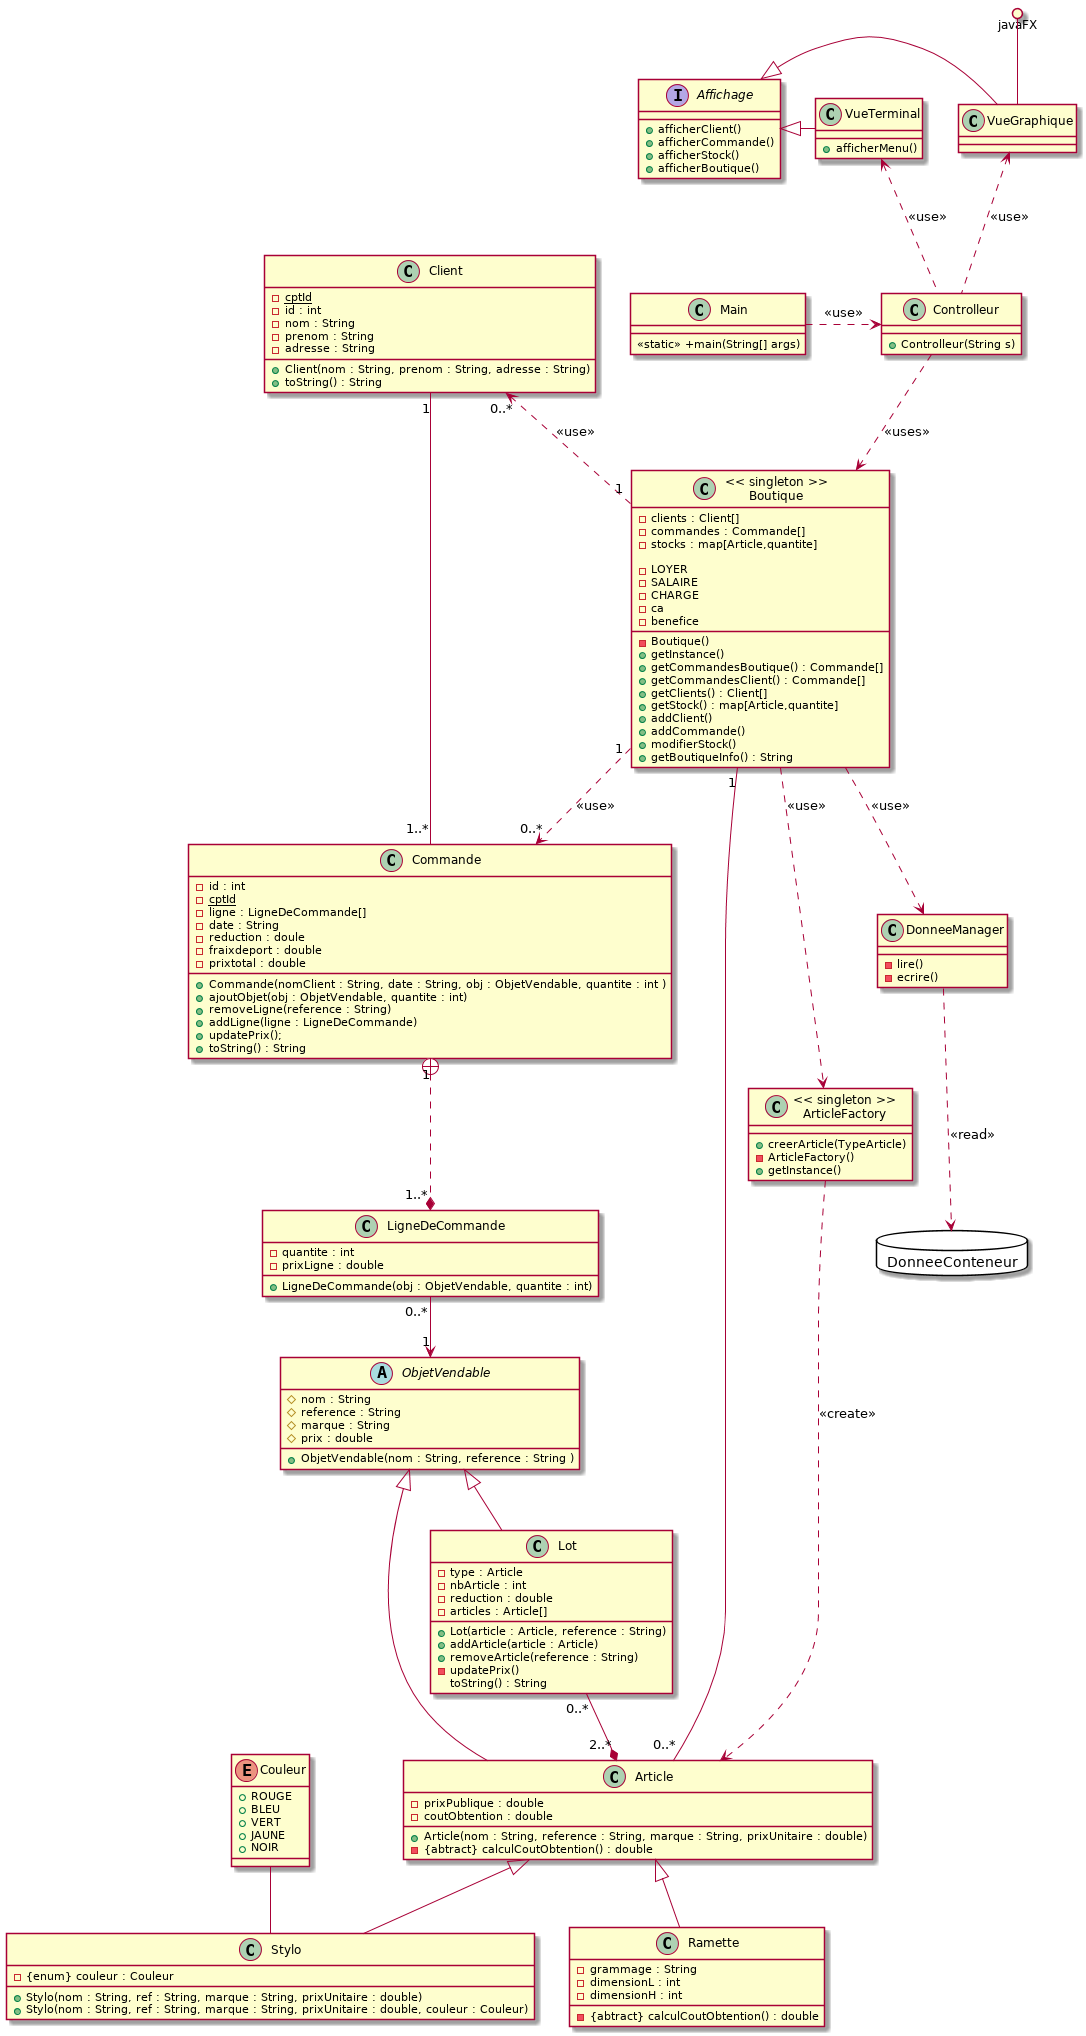

The diagram above was rendered by PlantUML. Its source (embedded in the PNG):
@startuml

database "DonneeConteneur" {
}

enum Couleur{
+ROUGE
+BLEU
+VERT
+JAUNE
+NOIR
}

class Client {
+Client(nom : String, prenom : String, adresse : String)
-{static} cptId
-id : int
-nom : String
-prenom : String
-adresse : String
+toString() : String

}

class Commande {
+Commande(nomClient : String, date : String, obj : ObjetVendable, quantite : int )
-id : int 
-{static} cptId
-ligne : LigneDeCommande[]
-date : String
-reduction : doule
-fraixdeport : double
-prixtotal : double
+ajoutObjet(obj : ObjetVendable, quantite : int)
+removeLigne(reference : String)
+addLigne(ligne : LigneDeCommande)
+updatePrix();
+toString() : String
}

class LigneDeCommande{
+LigneDeCommande(obj : ObjetVendable, quantite : int)
-quantite : int
-prixLigne : double

}


class Article {
+Article(nom : String, reference : String, marque : String, prixUnitaire : double)
-{abtract} calculCoutObtention() : double
-prixPublique : double
-coutObtention : double
}


class Main{
<<static>> +main(String[] args)
}

class Lot{
+Lot(article : Article, reference : String)
-type : Article
-nbArticle : int
-reduction : double
-articles : Article[]
+addArticle(article : Article)
+removeArticle(reference : String)
-updatePrix()
toString() : String
}

abstract class ObjetVendable{
#nom : String
#reference : String
#marque : String
#prix : double
+ObjetVendable(nom : String, reference : String )

}



class Stylo{
+Stylo(nom : String, ref : String, marque : String, prixUnitaire : double)
+Stylo(nom : String, ref : String, marque : String, prixUnitaire : double, couleur : Couleur)
-{enum} couleur : Couleur
}

class Ramette{
-grammage : String
-dimensionL : int
-dimensionH : int
-{abtract} calculCoutObtention() : double
}

class "<< singleton >>\nArticleFactory" as ArticleFactory{
+creerArticle(TypeArticle)
-ArticleFactory()
+getInstance()
}



class "<< singleton >>\nBoutique" as Boutique{
-Boutique()
+getInstance()
-clients : Client[]
-commandes : Commande[]
-stocks : map[Article,quantite]

-LOYER
-SALAIRE
-CHARGE
-ca
-benefice

+getCommandesBoutique() : Commande[]
+getCommandesClient() : Commande[]
+getClients() : Client[]
+getStock() : map[Article,quantite]
+addClient() 
+addCommande()
+modifierStock()
+getBoutiqueInfo() : String

}
class Controlleur{
+Controlleur(String s)
}

Interface Affichage{
+afficherClient()
+afficherCommande()
+afficherStock()
+afficherBoutique()
}

class VueGraphique{
}
class VueTerminal{
+afficherMenu()
}


class DonneeManager{
-lire()
-ecrire()
}





Client "1" -- "1..*" Commande 
Article  -up-|> ObjetVendable
Lot -up-|> ObjetVendable
Lot "0..*" --* "2..*" Article
Stylo -up-|> Article
Couleur -down- Stylo
Ramette -up-|> Article
Commande "1" +..* "1..*" LigneDeCommande
LigneDeCommande "0..*" -->  "1" ObjetVendable

ArticleFactory ..> Article : "<< create >>"

Boutique "1"  -- "0..*"  Article
Boutique ..> ArticleFactory : "<< use >>"
Boutique "1" .up.> "0..*" Client : << use >>
Boutique "1" ..> "0..*" Commande : << use >>
Boutique ..> DonneeManager : << use >>

DonneeManager ..> DonneeConteneur : << read >>

Controlleur ..> Boutique : << uses >>

Controlleur .up.> VueTerminal : << use >>
Controlleur .up.> VueGraphique : << use >>
 javaFX ()-- VueGraphique

VueTerminal -up|> Affichage
VueGraphique -up|> Affichage


Main .right.> Controlleur : << use >>
@enduml